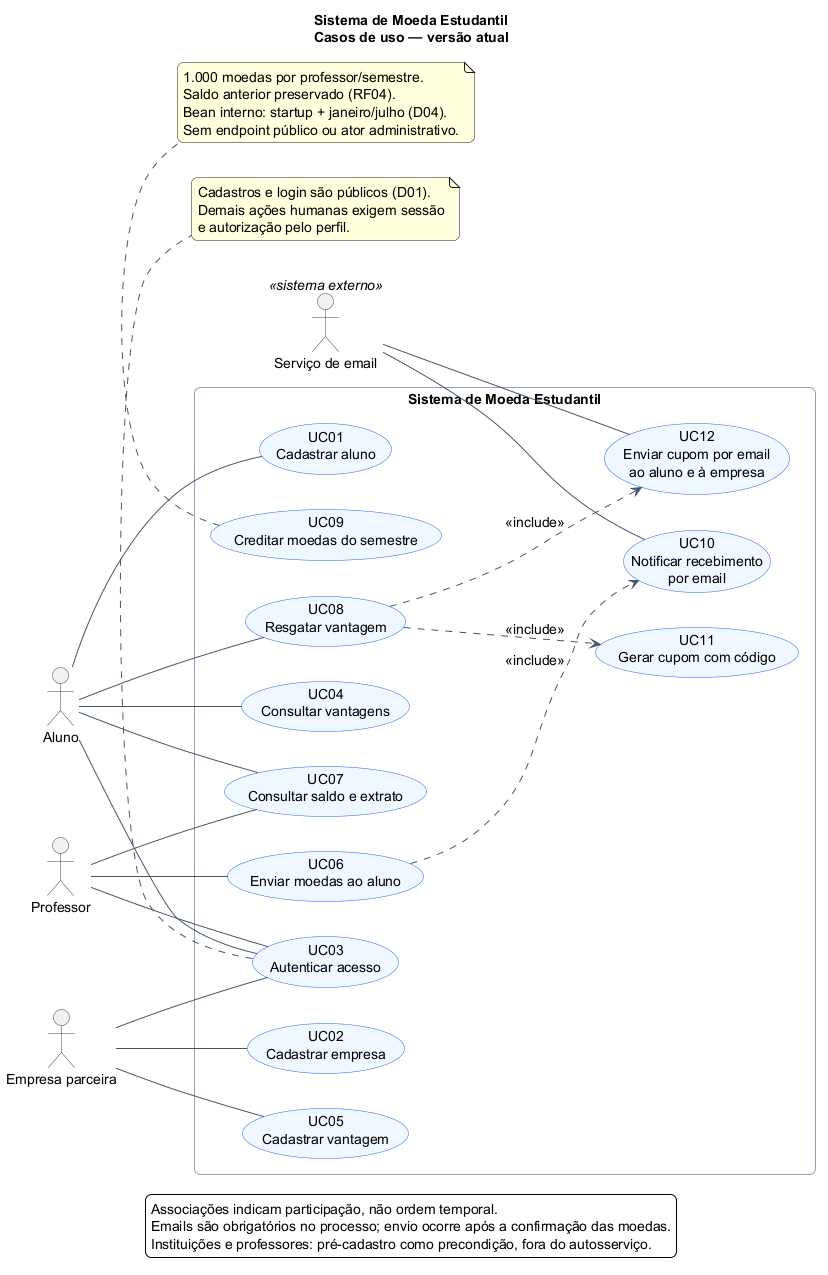

The diagram above was rendered by PlantUML. Its source (embedded in the PNG):
@startuml
left to right direction
skinparam backgroundColor #FFFFFF
skinparam defaultFontName SansSerif
skinparam defaultFontSize 14
skinparam shadowing false
skinparam roundcorner 12
skinparam ArrowColor #475569
skinparam usecaseBackgroundColor #EFF6FF
skinparam usecaseBorderColor #2563EB
skinparam actorBorderColor #334155
skinparam rectangleBorderColor #94A3B8
skinparam packageStyle rectangle
title Sistema de Moeda Estudantil\nCasos de uso — versão atual

actor Aluno as A
actor Professor as P
actor "Empresa parceira" as E
actor "Serviço de email" as MAIL <<sistema externo>>

rectangle "Sistema de Moeda Estudantil" {
  usecase "UC01\nCadastrar aluno" as UC01
  usecase "UC02\nCadastrar empresa" as UC02
  usecase "UC03\nAutenticar acesso" as UC03
  usecase "UC04\nConsultar vantagens" as UC04
  usecase "UC05\nCadastrar vantagem" as UC05
  usecase "UC06\nEnviar moedas ao aluno" as UC06
  usecase "UC07\nConsultar saldo e extrato" as UC07
  usecase "UC08\nResgatar vantagem" as UC08
  usecase "UC09\nCreditar moedas do semestre" as UC09
  usecase "UC10\nNotificar recebimento\npor email" as UC10
  usecase "UC11\nGerar cupom com código" as UC11
  usecase "UC12\nEnviar cupom por email\nao aluno e à empresa" as UC12
}

A -- UC01
A -- UC03
A -- UC04
A -- UC07
A -- UC08
P -- UC03
P -- UC06
P -- UC07
E -- UC02
E -- UC03
E -- UC05
UC06 ..> UC10 : <<include>>
UC08 ..> UC11 : <<include>>
UC08 ..> UC12 : <<include>>
MAIL -- UC10
MAIL -- UC12

note bottom of UC03
  Cadastros e login são públicos (D01).
  Demais ações humanas exigem sessão
  e autorização pelo perfil.
end note
note bottom of UC09
  1.000 moedas por professor/semestre.
  Saldo anterior preservado (RF04).
  Bean interno: startup + janeiro/julho (D04).
  Sem endpoint público ou ator administrativo.
end note
legend bottom
  Associações indicam participação, não ordem temporal.
  Emails são obrigatórios no processo; envio ocorre após a confirmação das moedas.
  Instituições e professores: pré-cadastro como precondição, fora do autosserviço.
endlegend
@enduml